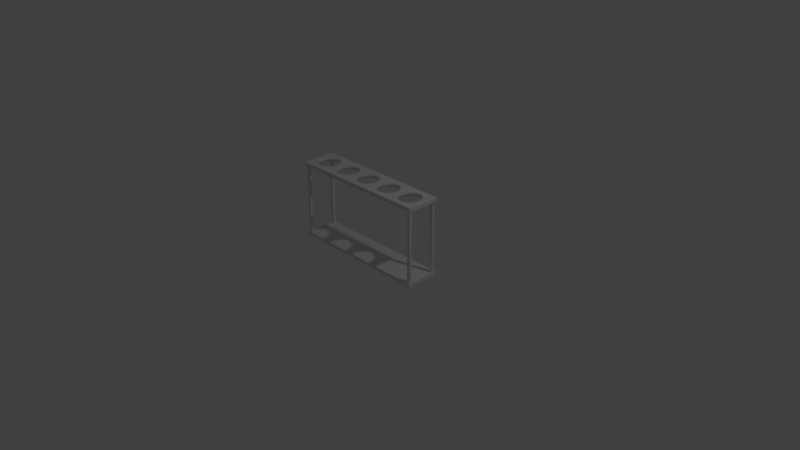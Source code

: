 # Source: testTubeStand1.blend  (saved by Blender 2.79.0; exported with 4.5.12 LTS)
import bpy
from mathutils import Matrix  # noqa: F401  (used for matrix-valued properties, if any)

bpy.ops.wm.read_factory_settings(use_empty=True)
scene = bpy.context.scene
scene.name = 'Scene'

# ---- collections
col_collection_1 = bpy.data.collections.new('Collection 1'); scene.collection.children.link(col_collection_1)

# ---- world
world_world = bpy.data.worlds.new('World'); scene.world = world_world
world_world.color = (0.05088, 0.05088, 0.05088)
world_world.use_sun_shadow = False
world_world.sun_shadow_jitter_overblur = 0.0
world_world.cycles.sampling_method = 'MANUAL'

# ---- cameras
cam_camera = bpy.data.cameras.new('Camera')
cam_camera.clip_end = 100.0
cam_camera.lens = 35.0
cam_camera.sensor_width = 32.0
cam_camera.sensor_height = 18.0
cam_camera.ortho_scale = 7.314
cam_camera.dof.focus_distance = 0.0
cam_camera.dof.aperture_fstop = 128.0

# ---- lights
light_lamp = bpy.data.lights.new('Lamp', 'POINT')
light_lamp.transmission_factor = 0.0
light_lamp.cutoff_distance = 30.0
light_lamp.energy = 100.0
light_lamp.shadow_buffer_clip_start = 1.001
light_lamp.shadow_soft_size = 0.1
light_lamp.shadow_maximum_resolution = 0.006
light_lamp.use_absolute_resolution = True

# ---- meshes
me_cylinder_001 = bpy.data.meshes.new('Cylinder.001')
me_cylinder_001.from_pydata([(0.0, 0.15, 1.0), (0.0, 0.15, 1.05), (0.02926, 0.1471, 1.0), (0.02926, 0.1471, 1.05), (0.0574, 0.1386, 1.0), (0.0574, 0.1386, 1.05), (0.08334, 0.1247, 1.0), (0.08334, 0.1247, 1.05), (0.1061, 0.1061, 1.0), (0.1061, 0.1061, 1.05), (0.1247, 0.08334, 1.0), (0.1247, 0.08334, 1.05), (0.1386, 0.0574, 1.0), (0.1386, 0.0574, 1.05), (0.1471, 0.02926, 1.0), (0.1471, 0.02926, 1.05), (0.15, 1.132e-08, 1.0), (0.15, 1.132e-08, 1.05), (0.1471, -0.02926, 1.0), (0.1471, -0.02926, 1.05), (0.1386, -0.0574, 1.0), (0.1386, -0.0574, 1.05), (0.1247, -0.08334, 1.0), (0.1247, -0.08334, 1.05), (0.1061, -0.1061, 1.0), (0.1061, -0.1061, 1.05), (0.08334, -0.1247, 1.0), (0.08334, -0.1247, 1.05), (0.0574, -0.1386, 1.0), (0.0574, -0.1386, 1.05), (0.02926, -0.1471, 1.0), (0.02926, -0.1471, 1.05), (-4.888e-08, -0.15, 1.0), (-4.888e-08, -0.15, 1.05), (-0.02926, -0.1471, 1.0), (-0.02926, -0.1471, 1.05), (-0.0574, -0.1386, 1.0), (-0.0574, -0.1386, 1.05), (-0.08334, -0.1247, 1.0), (-0.08334, -0.1247, 1.05), (-0.1061, -0.1061, 1.0), (-0.1061, -0.1061, 1.05), (-0.1247, -0.08334, 1.0), (-0.1247, -0.08334, 1.05), (-0.1386, -0.0574, 1.0), (-0.1386, -0.0574, 1.05), (-0.1471, -0.02926, 1.0), (-0.1471, -0.02926, 1.05), (-0.15, 1.448e-07, 1.0), (-0.15, 1.448e-07, 1.05), (-0.1471, 0.02926, 1.0), (-0.1471, 0.02926, 1.05), (-0.1386, 0.0574, 1.0), (-0.1386, 0.0574, 1.05), (-0.1247, 0.08334, 1.0), (-0.1247, 0.08334, 1.05), (-0.1061, 0.1061, 1.0), (-0.1061, 0.1061, 1.05), (-0.08334, 0.1247, 1.0), (-0.08334, 0.1247, 1.05), (-0.0574, 0.1386, 1.0), (-0.0574, 0.1386, 1.05), (-0.02926, 0.1471, 1.0), (-0.02926, 0.1471, 1.05), (0.375, 0.15, 1.0), (0.375, 0.15, 1.05), (0.4043, 0.1471, 1.0), (0.4043, 0.1471, 1.05), (0.4324, 0.1386, 1.0), (0.4324, 0.1386, 1.05), (0.4583, 0.1247, 1.0), (0.4583, 0.1247, 1.05), (0.4811, 0.1061, 1.0), (0.4811, 0.1061, 1.05), (0.4997, 0.08334, 1.0), (0.4997, 0.08334, 1.05), (0.5136, 0.0574, 1.0), (0.5136, 0.0574, 1.05), (0.5221, 0.02926, 1.0), (0.5221, 0.02926, 1.05), (0.525, 1.132e-08, 1.0), (0.525, 1.132e-08, 1.05), (0.5221, -0.02926, 1.0), (0.5221, -0.02926, 1.05), (0.5136, -0.0574, 1.0), (0.5136, -0.0574, 1.05), (0.4997, -0.08334, 1.0), (0.4997, -0.08334, 1.05), (0.4811, -0.1061, 1.0), (0.4811, -0.1061, 1.05), (0.4583, -0.1247, 1.0), (0.4583, -0.1247, 1.05), (0.4324, -0.1386, 1.0), (0.4324, -0.1386, 1.05), (0.4043, -0.1471, 1.0), (0.4043, -0.1471, 1.05), (0.375, -0.15, 1.0), (0.375, -0.15, 1.05), (0.3457, -0.1471, 1.0), (0.3457, -0.1471, 1.05), (0.3176, -0.1386, 1.0), (0.3176, -0.1386, 1.05), (0.2917, -0.1247, 1.0), (0.2917, -0.1247, 1.05), (0.2689, -0.1061, 1.0), (0.2689, -0.1061, 1.05), (0.2503, -0.08334, 1.0), (0.2503, -0.08334, 1.05), (0.2364, -0.0574, 1.0), (0.2364, -0.0574, 1.05), (0.2279, -0.02926, 1.0), (0.2279, -0.02926, 1.05), (0.225, 1.448e-07, 1.0), (0.225, 1.448e-07, 1.05), (0.2279, 0.02926, 1.0), (0.2279, 0.02926, 1.05), (0.2364, 0.0574, 1.0), (0.2364, 0.0574, 1.05), (0.2503, 0.08334, 1.0), (0.2503, 0.08334, 1.05), (0.2689, 0.1061, 1.0), (0.2689, 0.1061, 1.05), (0.2917, 0.1247, 1.0), (0.2917, 0.1247, 1.05), (0.3176, 0.1386, 1.0), (0.3176, 0.1386, 1.05), (0.3457, 0.1471, 1.0), (0.3457, 0.1471, 1.05), (-0.375, 0.15, 1.0), (-0.375, 0.15, 1.05), (-0.3457, 0.1471, 1.0), (-0.3457, 0.1471, 1.05), (-0.3176, 0.1386, 1.0), (-0.3176, 0.1386, 1.05), (-0.2917, 0.1247, 1.0), (-0.2917, 0.1247, 1.05), (-0.2689, 0.1061, 1.0), (-0.2689, 0.1061, 1.05), (-0.2503, 0.08334, 1.0), (-0.2503, 0.08334, 1.05), (-0.2364, 0.0574, 1.0), (-0.2364, 0.0574, 1.05), (-0.2279, 0.02926, 1.0), (-0.2279, 0.02926, 1.05), (-0.225, 1.132e-08, 1.0), (-0.225, 1.132e-08, 1.05), (-0.2279, -0.02926, 1.0), (-0.2279, -0.02926, 1.05), (-0.2364, -0.0574, 1.0), (-0.2364, -0.0574, 1.05), (-0.2503, -0.08334, 1.0), (-0.2503, -0.08334, 1.05), (-0.2689, -0.1061, 1.0), (-0.2689, -0.1061, 1.05), (-0.2917, -0.1247, 1.0), (-0.2917, -0.1247, 1.05), (-0.3176, -0.1386, 1.0), (-0.3176, -0.1386, 1.05), (-0.3457, -0.1471, 1.0), (-0.3457, -0.1471, 1.05), (-0.375, -0.15, 1.0), (-0.375, -0.15, 1.05), (-0.4043, -0.1471, 1.0), (-0.4043, -0.1471, 1.05), (-0.4324, -0.1386, 1.0), (-0.4324, -0.1386, 1.05), (-0.4583, -0.1247, 1.0), (-0.4583, -0.1247, 1.05), (-0.4811, -0.1061, 1.0), (-0.4811, -0.1061, 1.05), (-0.4997, -0.08334, 1.0), (-0.4997, -0.08334, 1.05), (-0.5136, -0.0574, 1.0), (-0.5136, -0.0574, 1.05), (-0.5221, -0.02926, 1.0), (-0.5221, -0.02926, 1.05), (-0.525, 1.448e-07, 1.0), (-0.525, 1.448e-07, 1.05), (-0.5221, 0.02926, 1.0), (-0.5221, 0.02926, 1.05), (-0.5136, 0.0574, 1.0), (-0.5136, 0.0574, 1.05), (-0.4997, 0.08334, 1.0), (-0.4997, 0.08334, 1.05), (-0.4811, 0.1061, 1.0), (-0.4811, 0.1061, 1.05), (-0.4583, 0.1247, 1.0), (-0.4583, 0.1247, 1.05), (-0.4324, 0.1386, 1.0), (-0.4324, 0.1386, 1.05), (-0.4043, 0.1471, 1.0), (-0.4043, 0.1471, 1.05), (-0.75, 0.15, 1.0), (-0.75, 0.15, 1.05), (-0.7207, 0.1471, 1.0), (-0.7207, 0.1471, 1.05), (-0.6926, 0.1386, 1.0), (-0.6926, 0.1386, 1.05), (-0.6667, 0.1247, 1.0), (-0.6667, 0.1247, 1.05), (-0.6439, 0.1061, 1.0), (-0.6439, 0.1061, 1.05), (-0.6253, 0.08334, 1.0), (-0.6253, 0.08334, 1.05), (-0.6114, 0.0574, 1.0), (-0.6114, 0.0574, 1.05), (-0.6029, 0.02926, 1.0), (-0.6029, 0.02926, 1.05), (-0.6, 1.132e-08, 1.0), (-0.6, 1.132e-08, 1.05), (-0.6029, -0.02926, 1.0), (-0.6029, -0.02926, 1.05), (-0.6114, -0.0574, 1.0), (-0.6114, -0.0574, 1.05), (-0.6253, -0.08334, 1.0), (-0.6253, -0.08334, 1.05), (-0.6439, -0.1061, 1.0), (-0.6439, -0.1061, 1.05), (-0.6667, -0.1247, 1.0), (-0.6667, -0.1247, 1.05), (-0.6926, -0.1386, 1.0), (-0.6926, -0.1386, 1.05), (-0.7207, -0.1471, 1.0), (-0.7207, -0.1471, 1.05), (-0.75, -0.15, 1.0), (-0.75, -0.15, 1.05), (-0.7793, -0.1471, 1.0), (-0.7793, -0.1471, 1.05), (-0.8074, -0.1386, 1.0), (-0.8074, -0.1386, 1.05), (-0.8333, -0.1247, 1.0), (-0.8333, -0.1247, 1.05), (-0.8561, -0.1061, 1.0), (-0.8561, -0.1061, 1.05), (-0.8747, -0.08334, 1.0), (-0.8747, -0.08334, 1.05), (-0.8886, -0.0574, 1.0), (-0.8886, -0.0574, 1.05), (-0.8971, -0.02926, 1.0), (-0.8971, -0.02926, 1.05), (-0.9, 1.448e-07, 1.0), (-0.9, 1.448e-07, 1.05), (-0.8971, 0.02926, 1.0), (-0.8971, 0.02926, 1.05), (-0.8886, 0.0574, 1.0), (-0.8886, 0.0574, 1.05), (-0.8747, 0.08334, 1.0), (-0.8747, 0.08334, 1.05), (-0.8561, 0.1061, 1.0), (-0.8561, 0.1061, 1.05), (-0.8333, 0.1247, 1.0), (-0.8333, 0.1247, 1.05), (-0.8074, 0.1386, 1.0), (-0.8074, 0.1386, 1.05), (-0.7793, 0.1471, 1.0), (-0.7793, 0.1471, 1.05), (0.75, 0.15, 1.0), (0.75, 0.15, 1.05), (0.7793, 0.1471, 1.0), (0.7793, 0.1471, 1.05), (0.8074, 0.1386, 1.0), (0.8074, 0.1386, 1.05), (0.8333, 0.1247, 1.0), (0.8333, 0.1247, 1.05), (0.8561, 0.1061, 1.0), (0.8561, 0.1061, 1.05), (0.8747, 0.08334, 1.0), (0.8747, 0.08334, 1.05), (0.8886, 0.0574, 1.0), (0.8886, 0.0574, 1.05), (0.8971, 0.02926, 1.0), (0.8971, 0.02926, 1.05), (0.9, 1.132e-08, 1.0), (0.9, 1.132e-08, 1.05), (0.8971, -0.02926, 1.0), (0.8971, -0.02926, 1.05), (0.8886, -0.0574, 1.0), (0.8886, -0.0574, 1.05), (0.8747, -0.08334, 1.0), (0.8747, -0.08334, 1.05), (0.8561, -0.1061, 1.0), (0.8561, -0.1061, 1.05), (0.8333, -0.1247, 1.0), (0.8333, -0.1247, 1.05), (0.8074, -0.1386, 1.0), (0.8074, -0.1386, 1.05), (0.7793, -0.1471, 1.0), (0.7793, -0.1471, 1.05), (0.75, -0.15, 1.0), (0.75, -0.15, 1.05), (0.7207, -0.1471, 1.0), (0.7207, -0.1471, 1.05), (0.6926, -0.1386, 1.0), (0.6926, -0.1386, 1.05), (0.6667, -0.1247, 1.0), (0.6667, -0.1247, 1.05), (0.6439, -0.1061, 1.0), (0.6439, -0.1061, 1.05), (0.6253, -0.08334, 1.0), (0.6253, -0.08334, 1.05), (0.6114, -0.0574, 1.0), (0.6114, -0.0574, 1.05), (0.6029, -0.02926, 1.0), (0.6029, -0.02926, 1.05), (0.6, 1.448e-07, 1.0), (0.6, 1.448e-07, 1.05), (0.6029, 0.02926, 1.0), (0.6029, 0.02926, 1.05), (0.6114, 0.0574, 1.0), (0.6114, 0.0574, 1.05), (0.6253, 0.08334, 1.0), (0.6253, 0.08334, 1.05), (0.6439, 0.1061, 1.0), (0.6439, 0.1061, 1.05), (0.6667, 0.1247, 1.0), (0.6667, 0.1247, 1.05), (0.6926, 0.1386, 1.0), (0.6926, 0.1386, 1.05), (0.7207, 0.1471, 1.0), (0.7207, 0.1471, 1.05), (-0.9, 0.15, 1.0), (-0.9, 0.15, 1.05), (-0.9, -0.15, 1.0), (-0.9, -0.15, 1.05), (0.9, 0.15, 1.0), (0.9, 0.15, 1.05), (0.9, -0.15, 1.0), (0.9, -0.15, 1.05), (-4.888e-08, -0.225, 1.05), (-4.888e-08, -0.225, 1.0), (0.375, -0.225, 1.05), (0.375, -0.225, 1.0), (-0.375, -0.225, 1.05), (-0.375, -0.225, 1.0), (-0.75, -0.225, 1.05), (-0.75, -0.225, 1.0), (0.75, -0.225, 1.05), (0.75, -0.225, 1.0), (-0.9, -0.225, 1.05), (-0.9, -0.225, 1.0), (0.9, -0.225, 1.05), (0.9, -0.225, 1.0), (0.0, 0.225, 1.0), (0.0, 0.225, 1.05), (0.375, 0.225, 1.0), (0.375, 0.225, 1.05), (-0.375, 0.225, 1.0), (-0.375, 0.225, 1.05), (-0.75, 0.225, 1.0), (-0.75, 0.225, 1.05), (0.75, 0.225, 1.0), (0.75, 0.225, 1.05), (-0.9, 0.225, 1.05), (-0.9, 0.225, 1.0), (0.9, 0.225, 1.05), (0.9, 0.225, 1.0), (-0.975, 1.448e-07, 1.05), (-0.975, 1.448e-07, 1.0), (-0.975, 0.15, 1.05), (-0.975, 0.15, 1.0), (-0.975, -0.15, 1.05), (-0.975, -0.15, 1.0), (-0.975, -0.225, 1.05), (-0.975, -0.225, 1.0), (-0.975, 0.225, 1.05), (-0.975, 0.225, 1.0), (0.975, 1.132e-08, 1.05), (0.975, 1.132e-08, 1.0), (0.975, 0.15, 1.05), (0.975, 0.15, 1.0), (0.975, -0.15, 1.05), (0.975, -0.15, 1.0), (0.975, -0.225, 1.05), (0.975, -0.225, 1.0), (0.975, 0.225, 1.05), (0.975, 0.225, 1.0), (-0.975, -0.225, 0.05), (-0.975, -0.225, 0.0), (-0.975, 0.225, 0.05), (-0.975, 0.225, 0.0), (0.975, -0.225, 0.05), (0.975, -0.225, 0.0), (0.975, 0.225, 0.05), (0.975, 0.225, 0.0), (-0.9562, 0.1688, 1.0), (-0.9187, 0.1688, 1.0), (0.9187, 0.1688, 1.0), (0.9562, 0.1688, 1.0), (-0.9187, -0.2062, 1.0), (-0.9187, -0.1687, 1.0), (0.9187, -0.1687, 1.0), (0.9187, -0.2062, 1.0), (-0.9187, 0.2063, 1.0), (0.9187, 0.2063, 1.0), (-0.9562, -0.2062, 1.0), (-0.9562, -0.1687, 1.0), (-0.9562, 0.2063, 1.0), (0.9562, -0.1687, 1.0), (0.9562, -0.2062, 1.0), (0.9562, 0.2063, 1.0), (0.9187, 0.1688, 0.025), (0.9562, 0.1688, 0.025), (0.9187, 0.2063, 0.025), (0.9562, 0.2063, 0.025), (-0.9562, 0.1688, 0.025), (-0.9187, 0.1688, 0.025), (-0.9187, -0.2062, 0.025), (-0.9187, -0.1687, 0.025), (0.9187, -0.1687, 0.025), (0.9187, -0.2062, 0.025), (-0.9187, 0.2063, 0.025), (-0.9562, -0.2062, 0.025), (-0.9562, -0.1687, 0.025), (-0.9562, 0.2063, 0.025), (0.9562, -0.1687, 0.025), (0.9562, -0.2062, 0.025)], [], [(0, 2, 3, 1), (2, 4, 5, 3), (4, 6, 7, 5), (6, 8, 9, 7), (8, 10, 11, 9), (10, 12, 13, 11), (12, 14, 15, 13), (14, 16, 17, 15), (16, 18, 19, 17), (18, 20, 21, 19), (20, 22, 23, 21), (22, 24, 25, 23), (24, 26, 27, 25), (26, 28, 29, 27), (28, 30, 31, 29), (30, 32, 33, 31), (32, 34, 35, 33), (34, 36, 37, 35), (36, 38, 39, 37), (38, 40, 41, 39), (40, 42, 43, 41), (42, 44, 45, 43), (44, 46, 47, 45), (46, 48, 49, 47), (48, 50, 51, 49), (50, 52, 53, 51), (52, 54, 55, 53), (54, 56, 57, 55), (56, 58, 59, 57), (58, 60, 61, 59), (66, 68, 69, 67), (60, 62, 63, 61), (62, 0, 1, 63), (64, 66, 67, 65), (68, 70, 71, 69), (70, 72, 73, 71), (72, 74, 75, 73), (74, 76, 77, 75), (76, 78, 79, 77), (78, 80, 81, 79), (80, 82, 83, 81), (82, 84, 85, 83), (84, 86, 87, 85), (86, 88, 89, 87), (88, 90, 91, 89), (90, 92, 93, 91), (92, 94, 95, 93), (94, 96, 97, 95), (96, 98, 99, 97), (98, 100, 101, 99), (100, 102, 103, 101), (102, 104, 105, 103), (104, 106, 107, 105), (106, 108, 109, 107), (108, 110, 111, 109), (110, 112, 113, 111), (112, 114, 115, 113), (114, 116, 117, 115), (116, 118, 119, 117), (118, 120, 121, 119), (120, 122, 123, 121), (122, 124, 125, 123), (124, 126, 127, 125), (126, 64, 65, 127), (128, 130, 131, 129), (130, 132, 133, 131), (132, 134, 135, 133), (134, 136, 137, 135), (136, 138, 139, 137), (138, 140, 141, 139), (140, 142, 143, 141), (142, 144, 145, 143), (144, 146, 147, 145), (146, 148, 149, 147), (148, 150, 151, 149), (150, 152, 153, 151), (152, 154, 155, 153), (154, 156, 157, 155), (156, 158, 159, 157), (158, 160, 161, 159), (160, 162, 163, 161), (162, 164, 165, 163), (164, 166, 167, 165), (166, 168, 169, 167), (168, 170, 171, 169), (170, 172, 173, 171), (172, 174, 175, 173), (174, 176, 177, 175), (176, 178, 179, 177), (178, 180, 181, 179), (180, 182, 183, 181), (182, 184, 185, 183), (184, 186, 187, 185), (186, 188, 189, 187), (188, 190, 191, 189), (190, 128, 129, 191), (192, 194, 195, 193), (194, 196, 197, 195), (196, 198, 199, 197), (198, 200, 201, 199), (200, 202, 203, 201), (202, 204, 205, 203), (204, 206, 207, 205), (206, 208, 209, 207), (208, 210, 211, 209), (210, 212, 213, 211), (212, 214, 215, 213), (214, 216, 217, 215), (216, 218, 219, 217), (218, 220, 221, 219), (220, 222, 223, 221), (222, 224, 225, 223), (224, 226, 227, 225), (226, 228, 229, 227), (228, 230, 231, 229), (230, 232, 233, 231), (232, 234, 235, 233), (234, 236, 237, 235), (236, 238, 239, 237), (238, 240, 241, 239), (240, 242, 243, 241), (242, 244, 245, 243), (244, 246, 247, 245), (246, 248, 249, 247), (248, 250, 251, 249), (250, 252, 253, 251), (252, 254, 255, 253), (254, 192, 193, 255), (258, 260, 261, 259), (256, 258, 259, 257), (260, 262, 263, 261), (262, 264, 265, 263), (264, 266, 267, 265), (266, 268, 269, 267), (268, 270, 271, 269), (270, 272, 273, 271), (272, 274, 275, 273), (274, 276, 277, 275), (276, 278, 279, 277), (278, 280, 281, 279), (280, 282, 283, 281), (282, 284, 285, 283), (284, 286, 287, 285), (286, 288, 289, 287), (288, 290, 291, 289), (290, 292, 293, 291), (292, 294, 295, 293), (294, 296, 297, 295), (296, 298, 299, 297), (298, 300, 301, 299), (300, 302, 303, 301), (302, 304, 305, 303), (304, 306, 307, 305), (306, 308, 309, 307), (308, 310, 311, 309), (310, 312, 313, 311), (312, 314, 315, 313), (314, 316, 317, 315), (316, 318, 319, 317), (318, 256, 257, 319), (80, 304, 302, 300, 298, 296, 294, 292, 290, 288, 96, 94, 92, 90, 88, 86, 84, 82), (64, 256, 318, 316, 314, 312, 310, 308, 306, 304, 80, 78, 76, 74, 72, 70, 68, 66), (16, 112, 110, 108, 106, 104, 102, 100, 98, 96, 32, 30, 28, 26, 24, 22, 20, 18), (0, 64, 126, 124, 122, 120, 118, 116, 114, 112, 16, 14, 12, 10, 8, 6, 4, 2), (32, 160, 158, 156, 154, 152, 150, 148, 146, 144, 48, 46, 44, 42, 40, 38, 36, 34), (48, 144, 142, 140, 138, 136, 134, 132, 130, 128, 0, 62, 60, 58, 56, 54, 52, 50), (176, 208, 206, 204, 202, 200, 198, 196, 194, 192, 128, 190, 188, 186, 184, 182, 180, 178), (160, 224, 222, 220, 218, 216, 214, 212, 210, 208, 176, 174, 172, 170, 168, 166, 164, 162), (67, 69, 71, 73, 75, 77, 79, 81, 305, 307, 309, 311, 313, 315, 317, 319, 257, 65), (83, 85, 87, 89, 91, 93, 95, 97, 289, 291, 293, 295, 297, 299, 301, 303, 305, 81), (19, 21, 23, 25, 27, 29, 31, 33, 97, 99, 101, 103, 105, 107, 109, 111, 113, 17), (3, 5, 7, 9, 11, 13, 15, 17, 113, 115, 117, 119, 121, 123, 125, 127, 65, 1), (51, 53, 55, 57, 59, 61, 63, 1, 129, 131, 133, 135, 137, 139, 141, 143, 145, 49), (35, 37, 39, 41, 43, 45, 47, 49, 145, 147, 149, 151, 153, 155, 157, 159, 161, 33), (163, 165, 167, 169, 171, 173, 175, 177, 209, 211, 213, 215, 217, 219, 221, 223, 225, 161), (179, 181, 183, 185, 187, 189, 191, 129, 193, 195, 197, 199, 201, 203, 205, 207, 209, 177), (128, 192, 348, 346), (1, 65, 345, 343), (256, 64, 344, 350), (241, 321, 358, 356), (224, 160, 333, 335), (322, 224, 335, 339), (327, 289, 336, 340), (225, 323, 338, 334), (352, 353, 365, 364), (193, 129, 347, 349), (321, 352, 364, 358), (97, 33, 328, 330), (361, 322, 389, 395), (326, 272, 367, 371), (96, 288, 337, 331), (0, 128, 346, 342), (256, 324, 272, 270, 268, 266, 264, 262, 260, 258), (272, 326, 288, 286, 284, 282, 280, 278, 276, 274), (240, 320, 192, 254, 252, 250, 248, 246, 244, 242), (224, 322, 240, 238, 236, 234, 232, 230, 228, 226), (227, 229, 231, 233, 235, 237, 239, 241, 323, 225), (243, 245, 247, 249, 251, 253, 255, 193, 321, 241), (259, 261, 263, 265, 267, 269, 271, 273, 325, 257), (275, 277, 279, 281, 283, 285, 287, 289, 327, 273), (330, 331, 337, 336), (328, 329, 331, 330), (332, 333, 329, 328), (334, 335, 333, 332), (334, 338, 339, 335), (337, 341, 340, 336), (288, 326, 341, 337), (32, 96, 331, 329), (33, 161, 332, 328), (160, 32, 329, 333), (161, 225, 334, 332), (289, 97, 330, 336), (320, 240, 357, 359), (355, 354, 374, 375), (346, 347, 343, 342), (348, 349, 347, 346), (342, 343, 345, 344), (344, 345, 351, 350), (349, 348, 353, 352), (350, 351, 354, 355), (129, 1, 343, 347), (272, 324, 369, 367), (65, 257, 351, 345), (192, 320, 353, 348), (64, 0, 342, 344), (324, 256, 350, 355), (321, 193, 349, 352), (257, 325, 354, 351), (359, 358, 364, 365), (356, 358, 359, 357), (357, 361, 360, 356), (360, 361, 363, 362), (338, 323, 360, 362), (339, 338, 362, 363), (323, 241, 356, 360), (240, 322, 361, 357), (339, 363, 394, 388), (366, 367, 369, 368), (367, 366, 370, 371), (371, 370, 372, 373), (368, 369, 375, 374), (325, 273, 366, 368), (327, 340, 372, 370), (340, 341, 373, 372), (354, 325, 368, 374), (375, 369, 387, 399), (273, 327, 370, 366), (377, 379, 383, 381), (379, 378, 382, 383), (377, 376, 378, 379), (381, 380, 376, 377), (381, 383, 382, 380), (382, 378, 376, 380), (398, 391, 409, 415), (353, 320, 385, 392), (341, 326, 390, 391), (392, 385, 405, 410), (396, 392, 410, 413), (399, 387, 401, 403), (371, 373, 398, 397), (322, 339, 388, 389), (365, 353, 392, 396), (386, 393, 402, 400), (387, 386, 400, 401), (393, 399, 403, 402), (391, 390, 408, 409), (384, 396, 413, 404), (390, 397, 414, 408), (388, 394, 411, 406), (394, 395, 412, 411), (385, 384, 404, 405), (397, 398, 415, 414), (389, 388, 406, 407), (395, 389, 407, 412), (369, 324, 386, 387), (320, 359, 384, 385), (355, 375, 399, 393), (363, 361, 395, 394), (326, 371, 397, 390), (324, 355, 393, 386), (359, 365, 396, 384), (373, 341, 391, 398)])
me_cylinder_001.polygons.foreach_set('use_smooth', [1, 1, 1, 1, 1, 1, 1, 1, 1, 1, 1, 1, 1, 1, 1, 1, 1, 1, 1, 1, 1, 1, 1, 1, 1, 1, 1, 1, 1, 1, 1, 1, 1, 1, 1, 1, 1, 1, 1, 1, 1, 1, 1, 1, 1, 1, 1, 1, 1, 1, 1, 1, 1, 1, 1, 1, 1, 1, 1, 1, 1, 1, 1, 1, 1, 1, 1, 1, 1, 1, 1, 1, 1, 1, 1, 1, 1, 1, 1, 1, 1, 1, 1, 1, 1, 1, 1, 1, 1, 1, 1, 1, 1, 1, 1, 1, 1, 1, 1, 1, 1, 1, 1, 1, 1, 1, 1, 1, 1, 1, 1, 1, 1, 1, 1, 1, 1, 1, 1, 1, 1, 1, 1, 1, 1, 1, 1, 1, 1, 1, 1, 1, 1, 1, 1, 1, 1, 1, 1, 1, 1, 1, 1, 1, 1, 1, 1, 1, 1, 1, 1, 1, 1, 1, 1, 1, 1, 1, 1, 1, 0, 0, 0, 0, 0, 0, 0, 0, 0, 0, 0, 0, 0, 0, 0, 0, 0, 0, 0, 0, 0, 0, 0, 0, 0, 0, 0, 0, 0, 0, 0, 0, 0, 0, 0, 0, 0, 0, 0, 0, 0, 0, 0, 0, 0, 0, 0, 0, 0, 0, 0, 0, 0, 0, 0, 0, 0, 0, 0, 0, 0, 0, 0, 0, 0, 0, 0, 0, 0, 0, 0, 0, 0, 0, 0, 0, 0, 0, 0, 0, 0, 0, 0, 0, 0, 0, 0, 0, 0, 0, 0, 0, 0, 0, 0, 0, 0, 0, 0, 0, 0, 0, 0, 0, 0, 0, 0, 0, 0, 0, 0, 0, 0, 0, 0, 0, 0, 0, 0, 0, 0, 0])
me_cylinder_001.use_remesh_preserve_volume = False
me_cylinder_001.use_remesh_preserve_attributes = False
me_cylinder_001.use_mirror_vertex_groups = False
me_cylinder_001.update()

# ---- objects
ob_cylinder = bpy.data.objects.new('Cylinder', me_cylinder_001)
ob_lamp = bpy.data.objects.new('Lamp', light_lamp)
ob_camera = bpy.data.objects.new('Camera', cam_camera)

# ---- transforms, parenting, visibility, modifiers, constraints
ob_cylinder.location = (0.0, 0.0, 0.0)
ob_cylinder.lineart.crease_threshold = 0.0
ob_lamp.location = (4.076, 1.005, 5.904)
ob_lamp.rotation_euler = (0.6503, 0.05522, 1.866)
ob_lamp.lock_rotations_4d = False
ob_lamp.empty_display_type = 'ARROWS'
ob_lamp.color = (0.0, 0.0, 0.0, 0.0)
ob_lamp.lineart.crease_threshold = 0.0
ob_camera.location = (7.481, -6.508, 5.344)
ob_camera.rotation_euler = (1.109, 0.0, 0.8149)
ob_camera.lock_rotations_4d = False
ob_camera.empty_display_type = 'ARROWS'
ob_camera.color = (0.0, 0.0, 0.0, 0.0)
ob_camera.display_type = 'WIRE'
ob_camera.lineart.crease_threshold = 0.0

# ---- collection membership
col_collection_1.objects.link(ob_cylinder)
col_collection_1.objects.link(ob_lamp)
col_collection_1.objects.link(ob_camera)

# ---- scene / render settings (as saved in the file)
scene.camera = ob_camera
scene.frame_start = 1; scene.frame_end = 250; scene.frame_set(1)
scene.render.engine = 'BLENDER_EEVEE_NEXT'
scene.render.resolution_percentage = 50
scene.render.dither_intensity = 0.0
scene.cycles.use_denoising = False
scene.cycles.samples = 128
scene.cycles.sampling_pattern = 'TABULATED_SOBOL'
scene.cycles.use_adaptive_sampling = False
scene.cycles.use_light_tree = False
scene.cycles.blur_glossy = 0.0
scene.cycles.sample_clamp_indirect = 0.0
scene.view_settings.view_transform = 'Standard'
bpy.context.view_layer.update()
